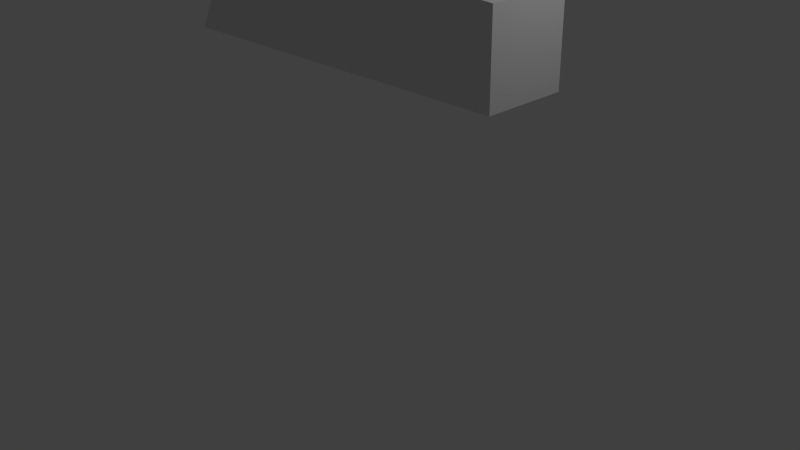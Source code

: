 # Source: base.blend  (saved by Blender 2.68.0; exported with 4.5.12 LTS)
import bpy
from mathutils import Matrix  # noqa: F401  (used for matrix-valued properties, if any)

bpy.ops.wm.read_factory_settings(use_empty=True)
scene = bpy.context.scene
scene.name = 'Scene'

# ---- collections
col_collection_1 = bpy.data.collections.new('Collection 1'); scene.collection.children.link(col_collection_1)

# ---- materials (node trees are filled in below, after node groups)
mat_material = bpy.data.materials.new('Material')
mat_material.alpha_threshold = 0.0
mat_material.use_transparent_shadow = False
mat_material.roughness = 0.5
mat_material.line_color = (0.0, 0.0, 0.0, 1.0)

# ---- material node trees

# ---- world
world_world = bpy.data.worlds.new('World'); scene.world = world_world
world_world.color = (0.05088, 0.05088, 0.05088)
world_world.use_sun_shadow = False
world_world.sun_shadow_jitter_overblur = 0.0
world_world.cycles.sampling_method = 'MANUAL'
world_world.cycles.sample_map_resolution = 256

# ---- cameras
cam_camera = bpy.data.cameras.new('Camera')
cam_camera.clip_end = 100.0
cam_camera.lens = 35.0
cam_camera.sensor_width = 32.0
cam_camera.sensor_height = 18.0
cam_camera.ortho_scale = 7.314
cam_camera.dof.focus_distance = 0.0
cam_camera.dof.aperture_fstop = 128.0

# ---- lights
light_lamp = bpy.data.lights.new('Lamp', 'POINT')
light_lamp.transmission_factor = 0.0
light_lamp.cutoff_distance = 30.0
light_lamp.energy = 100.0
light_lamp.shadow_buffer_clip_start = 1.001
light_lamp.shadow_soft_size = 0.1
light_lamp.shadow_maximum_resolution = 0.006
light_lamp.use_absolute_resolution = True
light_lamp.cycles.use_multiple_importance_sampling = False

# ---- meshes
me_cube = bpy.data.meshes.new('Cube')
me_cube.from_pydata([(-3.224, -0.1886, -0.458), (-3.224, 0.9308, -0.458), (2.032, 0.9308, -0.458), (2.032, -0.1886, -0.458), (-3.212, -0.1886, -0.4157), (-3.212, 0.9308, -0.4157), (2.025, 0.9308, 0.6614), (2.025, -0.1886, 0.6614), (-2.647, 0.9308, 0.3193), (-1.817, 0.9308, 0.7177), (-1.059, 0.9308, 0.7601), (-0.3004, 0.9308, 0.7639), (0.4581, 0.9308, 0.7453), (1.217, 0.9308, 0.7149), (1.217, 0.9308, -0.458), (0.4581, 0.9308, -0.458), (-0.3004, 0.9308, -0.458), (-1.059, 0.9308, -0.458), (-1.817, 0.9308, -0.458), (-2.576, 0.9308, -0.458), (1.217, -0.1886, 0.7149), (0.4581, -0.1886, 0.7453), (-0.3004, -0.1886, 0.7639), (-1.059, -0.1886, 0.7601), (-1.817, -0.1886, 0.7177), (-2.647, -0.1886, 0.3193), (-2.576, -0.1886, -0.458), (-1.817, -0.1886, -0.458), (-1.059, -0.1886, -0.458), (-0.3004, -0.1886, -0.458), (0.4581, -0.1886, -0.458), (1.217, -0.1886, -0.458), (-2.914, 0.9308, -0.458), (-2.951, -0.1886, 0.004931), (-2.951, 0.9308, 0.004931), (-2.914, -0.1886, -0.458), (-2.232, 0.9308, 0.5767), (-2.197, 0.9308, -0.458), (-2.232, -0.1886, 0.5767), (-2.197, -0.1886, -0.458), (-1.438, 0.9308, 0.7504), (-1.438, 0.9308, -0.458), (-1.438, -0.1886, 0.7504), (-1.438, -0.1886, -0.458)], [], [(4, 5, 1, 0), (13, 6, 2, 14), (6, 7, 3, 2), (33, 4, 0, 35), (31, 14, 2, 3), (33, 34, 5, 4), (34, 8, 19, 32), (36, 9, 18, 37), (40, 10, 17, 41), (10, 11, 16, 17), (11, 12, 15, 16), (12, 13, 14, 15), (7, 20, 31, 3), (20, 21, 30, 31), (21, 22, 29, 30), (22, 23, 28, 29), (42, 24, 27, 43), (38, 25, 26, 39), (35, 32, 19, 26), (39, 37, 18, 27), (43, 41, 17, 28), (28, 17, 16, 29), (29, 16, 15, 30), (30, 15, 14, 31), (7, 6, 13, 20), (20, 13, 12, 21), (21, 12, 11, 22), (22, 11, 10, 23), (42, 40, 9, 24), (38, 36, 8, 25), (25, 33, 35, 26), (25, 8, 34, 33), (5, 34, 32, 1), (0, 1, 32, 35), (8, 36, 37, 19), (24, 38, 39, 27), (26, 19, 37, 39), (24, 9, 36, 38), (9, 40, 41, 18), (23, 42, 43, 28), (27, 18, 41, 43), (23, 10, 40, 42)])
me_cube.materials.append(mat_material)
me_cube.use_remesh_preserve_volume = False
me_cube.use_remesh_preserve_attributes = False
me_cube.use_mirror_vertex_groups = False
me_cube.update()

# ---- objects
ob_cube = bpy.data.objects.new('Cube', me_cube)
ob_lamp = bpy.data.objects.new('Lamp', light_lamp)
ob_camera = bpy.data.objects.new('Camera', cam_camera)

# ---- transforms, parenting, visibility, modifiers, constraints
ob_cube.location = (0.0, 0.0, 2.871)
ob_cube.lock_rotations_4d = False
ob_cube.empty_display_type = 'ARROWS'
ob_cube.lineart.crease_threshold = 0.0
ob_lamp.location = (4.076, 1.005, 5.904)
ob_lamp.rotation_euler = (0.6503, 0.05522, 1.866)
ob_lamp.lock_rotations_4d = False
ob_lamp.empty_display_type = 'ARROWS'
ob_lamp.color = (0.0, 0.0, 0.0, 0.0)
ob_lamp.lineart.crease_threshold = 0.0
ob_camera.location = (7.481, -6.508, 5.344)
ob_camera.rotation_euler = (1.109, 0.01082, 0.8149)
ob_camera.lock_rotations_4d = False
ob_camera.empty_display_type = 'ARROWS'
ob_camera.color = (0.0, 0.0, 0.0, 0.0)
ob_camera.display_type = 'WIRE'
ob_camera.lineart.crease_threshold = 0.0

# ---- collection membership
col_collection_1.objects.link(ob_cube)
col_collection_1.objects.link(ob_lamp)
col_collection_1.objects.link(ob_camera)

# ---- scene / render settings (as saved in the file)
scene.camera = ob_camera
scene.frame_start = 1; scene.frame_end = 250; scene.frame_set(1)
scene.render.engine = 'BLENDER_EEVEE_NEXT'
scene.render.image_settings.color_mode = 'RGB'
scene.render.image_settings.compression = 90
scene.render.resolution_percentage = 50
scene.render.dither_intensity = 0.0
scene.cycles.use_denoising = False
scene.cycles.samples = 10
scene.cycles.sampling_pattern = 'TABULATED_SOBOL'
scene.cycles.light_sampling_threshold = 0.0
scene.cycles.use_adaptive_sampling = False
scene.cycles.use_light_tree = False
scene.cycles.blur_glossy = 0.0
scene.cycles.volume_bounces = 1
scene.cycles.pixel_filter_type = 'GAUSSIAN'
scene.cycles.sample_clamp_indirect = 0.0
scene.view_settings.view_transform = 'Standard'
bpy.context.view_layer.update()
